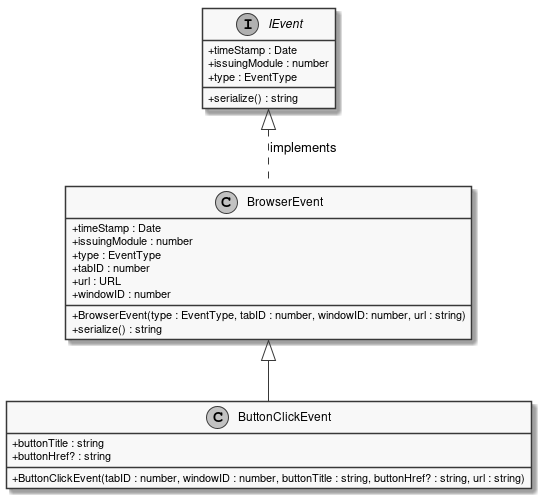

The diagram above was rendered by PlantUML. Its source (embedded in the PNG):
@startuml
skinparam linetype ortho
skinparam monochrome true
skinparam classAttributeIconSize 0
class ButtonClickEvent extends BrowserEvent {
    + buttonTitle : string
    + buttonHref? : string
    + ButtonClickEvent(tabID : number, windowID : number, buttonTitle : string, buttonHref? : string, url : string)
}
interface IEvent {
    + timeStamp : Date
    + issuingModule : number
    + type : EventType
    + serialize() : string
}

IEvent <|.DOWN. BrowserEvent : implements
class BrowserEvent {
    + BrowserEvent(type : EventType, tabID : number, windowID: number, url : string)
    + timeStamp : Date
    + issuingModule : number
    + type : EventType
    + serialize() : string
    + tabID : number
    + url : URL
    + windowID : number
}
@enduml